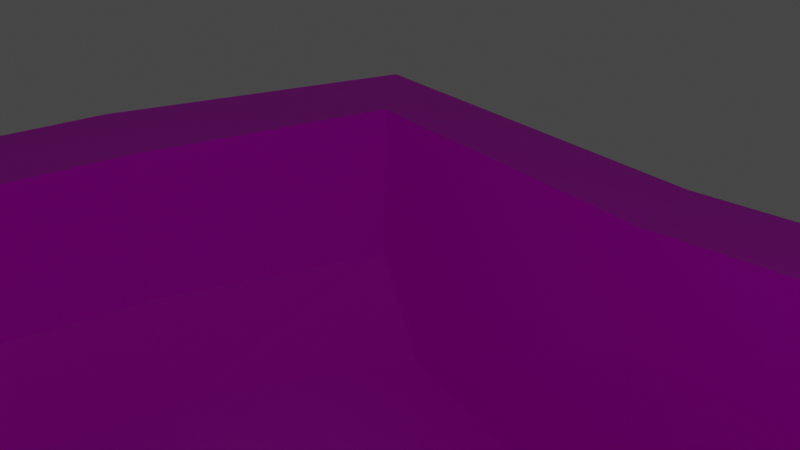# Source: nido.blend  (saved by Blender 2.93.21; exported with 4.5.12 LTS)
import bpy
from mathutils import Matrix  # noqa: F401  (used for matrix-valued properties, if any)

bpy.ops.wm.read_factory_settings(use_empty=True)
scene = bpy.context.scene
scene.name = 'Scene'

# ---- collections
col_collection = bpy.data.collections.new('Collection'); scene.collection.children.link(col_collection)

# ---- images (referenced by path relative to the original .blend; pixels are not part of the script)
import os
ASSET_DIR = os.environ.get("B2B_ASSET_DIR", "")  # directory of the original .blend (textures are referenced by path, not embedded)
HERE = os.path.dirname(os.path.abspath(__file__))  # packed textures are extracted next to this script under _unpacked/

def load_image(name, relpath, width, height, colorspace="sRGB"):
    """Load a texture the original file referenced (path relative to the .blend, or extracted next to this script)."""
    p = next((c for c in (os.path.join(HERE, relpath), os.path.join(ASSET_DIR, relpath)) if relpath and os.path.exists(c)), "")
    if p:
        img = bpy.data.images.load(p, check_existing=True)
        img.name = name
    else:  # same state as the original file: an image datablock whose file is absent (Cycles renders it pink)
        img = bpy.data.images.new(name, width, height)
        img.source = "FILE"
        img.filepath = "//" + (relpath or name)
    img.colorspace_settings.name = colorspace
    return img
img_nido = load_image('nido', 'nido.png', 1024, 1024, 'sRGB')

# ---- materials (node trees are filled in below, after node groups)
mat_material_002 = bpy.data.materials.new('Material.002')

# ---- material node trees
mat_material_002.use_nodes = True; mat_material_002.node_tree.nodes.clear()
_N = mat_material_002.node_tree.nodes; _L = mat_material_002.node_tree.links
n0 = _N.new('ShaderNodeBsdfPrincipled'); n0.name = 'Principled BSDF'; n0.location = (10, 300)
n0.distribution = 'GGX'
n0.subsurface_method = 'BURLEY'
n0.inputs[3].default_value = 1.45
n0.inputs[27].default_value = (0.0, 0.0, 0.0, 1.0)
n0.inputs[28].default_value = 1.0
n1 = _N.new('ShaderNodeOutputMaterial'); n1.name = 'Material Output'; n1.location = (300, 300)
n2 = _N.new('ShaderNodeTexImage'); n2.name = 'Image Texture'; n2.location = (-280, 275)
n2.image = img_nido
_L.new(n0.outputs[0], n1.inputs[0])
_L.new(n2.outputs[0], n0.inputs[0])
n1.is_active_output = True

# ---- world
world_world = bpy.data.worlds.new('World'); scene.world = world_world
world_world.use_nodes = True; world_world.node_tree.nodes.clear()
_N = world_world.node_tree.nodes; _L = world_world.node_tree.links
n0 = _N.new('ShaderNodeOutputWorld'); n0.name = 'World Output'; n0.location = (300, 300)
n1 = _N.new('ShaderNodeBackground'); n1.name = 'Background'; n1.location = (10, 300)
n1.inputs[0].default_value = (0.05088, 0.05088, 0.05088, 1.0)
_L.new(n1.outputs[0], n0.inputs[0])
n0.is_active_output = True
world_world.color = (0.05088, 0.05088, 0.05088)
world_world.use_sun_shadow = False
world_world.sun_shadow_jitter_overblur = 0.0

# ---- cameras
cam_camera = bpy.data.cameras.new('Camera')
cam_camera.clip_end = 100.0
cam_camera.ortho_scale = 7.314

# ---- lights
light_light = bpy.data.lights.new('Light', 'POINT')
light_light.transmission_factor = 0.0
light_light.energy = 1000.0
light_light.shadow_soft_size = 0.1
light_light.shadow_maximum_resolution = 0.006
light_light.use_absolute_resolution = True

# ---- meshes
me_cube_057 = bpy.data.meshes.new('Cube.057')
me_cube_057.from_pydata([(-1.0, -1.0, -1.0), (-1.071, -1.0, -0.4201), (-1.0, 1.0, -1.0), (-1.071, 1.0, -0.4201), (1.0, -1.0, -1.0), (1.058, -1.0, -0.4645), (1.0, 1.0, -1.0), (1.058, 1.0, -0.4645), (-1.267, 0.0, -1.0), (-1.338, 0.0, -0.4201), (1.276, 0.0, -1.0), (1.334, 0.0, -0.4645), (0.0, 1.166, -1.368), (0.0, 1.166, -0.5), (0.0, -1.202, -1.368), (0.0, -1.202, -0.5), (0.0, 0.0, -1.368), (0.5, 1.12, -0.5), (0.5, -1.175, -1.266), (0.5, 1.12, -1.266), (0.5, -1.175, -0.5), (0.5, 0.0, -1.266), (-0.5, 1.11, -1.315), (-0.5, -1.147, -0.5), (-0.5, 0.0, -1.315), (-0.5, 1.11, -0.5), (-0.5, -1.147, -1.315), (-1.089, -1.0, -0.7256), (-1.089, 1.0, -0.7256), (1.084, 1.0, -0.7256), (1.084, -1.0, -0.7256), (1.36, 0.0, -0.7256), (-1.355, 0.0, -0.7256), (0.0, -1.202, -0.7256), (0.0, 1.166, -0.7256), (0.5, -1.175, -0.7256), (0.5, 1.12, -0.7256), (-0.5, 1.11, -0.7256), (-0.5, -1.147, -0.7256), (-1.175, -0.5, -1.0), (1.251, -0.5, -0.4645), (-1.246, -0.5, -0.4201), (1.193, -0.5, -1.0), (0.0, -0.5, -1.368), (0.5, -0.5, -1.266), (-0.5, -0.5, -1.315), (-1.263, -0.5, -0.7256), (1.277, -0.5, -0.7256), (-1.255, 0.5, -0.4201), (1.193, 0.5, -1.0), (-1.184, 0.5, -1.0), (1.251, 0.5, -0.4645), (0.0, 0.5, -1.368), (0.5, 0.5, -1.266), (-0.5, 0.5, -1.315), (1.277, 0.5, -0.7256), (-1.273, 0.5, -0.7256), (-0.8943, -0.8956, -0.9173), (-0.955, -0.8759, -0.4263), (-0.8992, 0.8906, -0.9177), (-0.9597, 0.8716, -0.4262), (0.8953, -0.8987, -0.9125), (0.9436, -0.8744, -0.4748), (0.9011, 0.8923, -0.9133), (0.9496, 0.8691, -0.4745), (-1.138, 0.001017, -0.8895), (-1.168, 0.00152, -0.43), (1.149, 0.0, -0.8866), (1.164, 0.0, -0.4817), (-0.004451, 1.047, -1.246), (0.001546, 0.9955, -0.5), (-0.002636, -1.085, -1.246), (0.004654, -1.032, -0.5), (-0.008088, 0.0, -1.198), (0.4746, 0.9515, -0.5009), (0.4478, -1.058, -1.154), (0.4489, 1.004, -1.152), (0.4699, -1.007, -0.5014), (0.4539, 0.0, -1.102), (-0.4503, 0.9982, -1.197), (-0.4693, -0.9799, -0.5007), (-0.4566, 0.0001608, -1.151), (-0.4745, 0.9423, -0.5005), (-0.4481, -1.035, -1.198), (-0.9692, -0.8799, -0.712), (-0.9737, 0.8756, -0.712), (0.9686, 0.8758, -0.7152), (0.9636, -0.8807, -0.7153), (1.191, 0.0, -0.7093), (-1.187, 0.001473, -0.7044), (0.004654, -1.032, -0.7256), (0.001546, 0.9955, -0.7256), (0.4693, -1.008, -0.7249), (0.4741, 0.9515, -0.7251), (-0.474, 0.9423, -0.725), (-0.4688, -0.98, -0.7248), (-1.048, -0.4716, -0.8906), (1.088, -0.4552, -0.4811), (-1.082, -0.4564, -0.4297), (1.069, -0.4707, -0.8879), (-0.008088, -0.5, -1.198), (0.4507, -0.4959, -1.103), (-0.4529, -0.4953, -1.152), (-1.1, -0.4571, -0.7048), (1.114, -0.456, -0.7096), (-1.091, 0.4565, -0.4297), (1.069, 0.4706, -0.8879), (-1.057, 0.4715, -0.8907), (1.088, 0.4552, -0.4811), (-0.008088, 0.5, -1.198), (0.4508, 0.4958, -1.103), (-0.4532, 0.4952, -1.152), (1.114, 0.456, -0.7096), (-1.109, 0.4573, -0.7049)], [], [(56, 48, 3, 28), (36, 17, 7, 29), (47, 40, 5, 30), (38, 23, 1, 27), (44, 42, 4, 18), (53, 49, 10, 21), (55, 51, 11, 31), (46, 41, 9, 32), (54, 52, 16, 24), (45, 43, 14, 26), (35, 20, 15, 33), (37, 25, 13, 34), (30, 5, 20, 35), (52, 53, 21, 16), (43, 44, 18, 14), (34, 13, 17, 36), (28, 3, 25, 37), (39, 45, 26, 0), (50, 54, 24, 8), (33, 15, 23, 38), (14, 33, 38, 26), (2, 28, 37, 22), (12, 34, 36, 19), (4, 30, 35, 18), (22, 37, 34, 12), (18, 35, 33, 14), (39, 46, 32, 8), (49, 55, 31, 10), (26, 38, 27, 0), (42, 47, 30, 4), (19, 36, 29, 6), (50, 56, 28, 2), (10, 31, 47, 42), (0, 27, 46, 39), (8, 24, 45, 39), (16, 21, 44, 43), (24, 16, 43, 45), (27, 1, 41, 46), (21, 10, 42, 44), (31, 11, 40, 47), (8, 32, 56, 50), (6, 29, 55, 49), (2, 22, 54, 50), (12, 19, 53, 52), (22, 12, 52, 54), (29, 7, 51, 55), (19, 6, 49, 53), (32, 9, 48, 56), (113, 85, 60, 105), (93, 86, 64, 74), (104, 87, 62, 97), (95, 84, 58, 80), (101, 75, 61, 99), (110, 78, 67, 106), (112, 88, 68, 108), (103, 89, 66, 98), (111, 81, 73, 109), (102, 83, 71, 100), (92, 90, 72, 77), (94, 91, 70, 82), (87, 92, 77, 62), (109, 73, 78, 110), (100, 71, 75, 101), (91, 93, 74, 70), (85, 94, 82, 60), (96, 57, 83, 102), (107, 65, 81, 111), (90, 95, 80, 72), (71, 83, 95, 90), (59, 79, 94, 85), (69, 76, 93, 91), (61, 75, 92, 87), (79, 69, 91, 94), (75, 71, 90, 92), (96, 65, 89, 103), (106, 67, 88, 112), (83, 57, 84, 95), (99, 61, 87, 104), (76, 63, 86, 93), (107, 59, 85, 113), (67, 99, 104, 88), (57, 96, 103, 84), (65, 96, 102, 81), (73, 100, 101, 78), (81, 102, 100, 73), (84, 103, 98, 58), (78, 101, 99, 67), (88, 104, 97, 68), (65, 107, 113, 89), (63, 106, 112, 86), (59, 107, 111, 79), (69, 109, 110, 76), (79, 111, 109, 69), (86, 112, 108, 64), (76, 110, 106, 63), (89, 113, 105, 66), (3, 48, 105, 60), (7, 17, 74, 64), (5, 40, 97, 62), (1, 23, 80, 58), (9, 41, 98, 66), (11, 51, 108, 68), (13, 25, 82, 70), (15, 20, 77, 72), (17, 13, 70, 74), (20, 5, 62, 77), (23, 15, 72, 80), (25, 3, 60, 82), (40, 11, 68, 97), (41, 1, 58, 98), (48, 9, 66, 105), (51, 7, 64, 108)])
_uv = me_cube_057.uv_layers.new(name='UVMap')
_uv.uv.foreach_set('vector', [0.902, 0.6405, 0.9517, 0.6404, 0.9523, 0.7195, 0.9027, 0.7196, 0.1058, 0.6889, 0.1424, 0.6882, 0.1496, 0.7786, 0.1073, 0.7838, 0.9388, 0.07963, 0.8968, 0.07998, 0.8991, 0.0003519, 0.9411, 0.0, 0.2519, 0.6886, 0.2885, 0.6894, 0.2989, 0.7819, 0.2493, 0.7838, 0.6444, 0.09952, 0.6337, 0.003851, 0.7178, 0.02482, 0.7533, 0.08739, 0.483, 0.1175, 0.4723, 0.02183, 0.5516, 0.0, 0.5637, 0.1085, 0.9388, 0.2419, 0.8968, 0.2422, 0.8958, 0.1605, 0.9378, 0.1601, 0.9021, 0.4783, 0.9517, 0.4782, 0.9514, 0.5602, 0.9018, 0.5603, 0.5, 0.2705, 0.4911, 0.1905, 0.5718, 0.1815, 0.5807, 0.2615, 0.6614, 0.2525, 0.6525, 0.1725, 0.7659, 0.1599, 0.7659, 0.2408, 0.2554, 0.5263, 0.292, 0.5271, 0.2905, 0.6083, 0.2539, 0.6076, 0.1024, 0.5265, 0.139, 0.5258, 0.1409, 0.607, 0.1043, 0.6077, 0.2566, 0.431, 0.2989, 0.4361, 0.292, 0.5271, 0.2554, 0.5263, 0.4911, 0.1905, 0.483, 0.1175, 0.5637, 0.1085, 0.5718, 0.1815, 0.6525, 0.1725, 0.6444, 0.09952, 0.7533, 0.08739, 0.7659, 0.1599, 0.1043, 0.6077, 0.1409, 0.607, 0.1424, 0.6882, 0.1058, 0.6889, 0.09992, 0.431, 0.1496, 0.4328, 0.139, 0.5258, 0.1024, 0.5265, 0.6747, 0.3712, 0.6614, 0.2525, 0.7659, 0.2408, 0.7523, 0.3351, 0.5134, 0.3906, 0.5, 0.2705, 0.5807, 0.2615, 0.5955, 0.3945, 0.2539, 0.6076, 0.2905, 0.6083, 0.2885, 0.6894, 0.2519, 0.6886, 0.1496, 0.6055, 0.2539, 0.6076, 0.2519, 0.6886, 0.1563, 0.6867, 0.05567, 0.4463, 0.09992, 0.431, 0.1024, 0.5265, 0.006715, 0.5285, 0.0, 0.6099, 0.1043, 0.6077, 0.1058, 0.6889, 0.01805, 0.6907, 0.2118, 0.4437, 0.2566, 0.431, 0.2554, 0.5263, 0.1677, 0.5245, 0.006715, 0.5285, 0.1024, 0.5265, 0.1043, 0.6077, 0.0, 0.6099, 0.1677, 0.5245, 0.2554, 0.5263, 0.2539, 0.6076, 0.1496, 0.6055, 0.8578, 0.4773, 0.9021, 0.4783, 0.9018, 0.5603, 0.8575, 0.5593, 0.9842, 0.2424, 0.9388, 0.2419, 0.9378, 0.1601, 0.9832, 0.1606, 0.1563, 0.6867, 0.2519, 0.6886, 0.2493, 0.7838, 0.205, 0.7685, 0.9842, 0.08013, 0.9388, 0.07963, 0.9411, 0.0, 0.9865, 0.0004946, 0.01805, 0.6907, 0.1058, 0.6889, 0.1073, 0.7838, 0.06243, 0.7711, 0.8578, 0.6395, 0.902, 0.6405, 0.9027, 0.7196, 0.8584, 0.7186, 0.9832, 0.1606, 0.9378, 0.1601, 0.9388, 0.07963, 0.9842, 0.08013, 0.8584, 0.3945, 0.9027, 0.3955, 0.9021, 0.4783, 0.8578, 0.4773, 0.5955, 0.3945, 0.5807, 0.2615, 0.6614, 0.2525, 0.6747, 0.3712, 0.5718, 0.1815, 0.5637, 0.1085, 0.6444, 0.09952, 0.6525, 0.1725, 0.5807, 0.2615, 0.5718, 0.1815, 0.6525, 0.1725, 0.6614, 0.2525, 0.9027, 0.3955, 0.9523, 0.3953, 0.9517, 0.4782, 0.9021, 0.4783, 0.5637, 0.1085, 0.5516, 0.0, 0.6337, 0.003851, 0.6444, 0.09952, 0.9378, 0.1601, 0.8958, 0.1605, 0.8968, 0.07998, 0.9388, 0.07963, 0.8575, 0.5593, 0.9018, 0.5603, 0.902, 0.6405, 0.8578, 0.6395, 0.9865, 0.325, 0.9411, 0.3245, 0.9388, 0.2419, 0.9842, 0.2424, 0.4295, 0.3711, 0.4015, 0.2814, 0.5, 0.2705, 0.5134, 0.3906, 0.3837, 0.2025, 0.383, 0.1286, 0.483, 0.1175, 0.4911, 0.1905, 0.4015, 0.2814, 0.3837, 0.2025, 0.4911, 0.1905, 0.5, 0.2705, 0.9411, 0.3245, 0.8991, 0.3248, 0.8968, 0.2422, 0.9388, 0.2419, 0.383, 0.1286, 0.3949, 0.06078, 0.4723, 0.02183, 0.483, 0.1175, 0.9018, 0.5603, 0.9514, 0.5602, 0.9517, 0.6404, 0.902, 0.6405, 0.3458, 0.6522, 0.3454, 0.719, 0.2989, 0.7184, 0.301, 0.6521, 0.8145, 0.4745, 0.8185, 0.3945, 0.8575, 0.3985, 0.8509, 0.4753, 0.7653, 0.9305, 0.7667, 0.9978, 0.7277, 0.9965, 0.7282, 0.9301, 0.8489, 0.08133, 0.8494, 0.0, 0.8958, 0.001125, 0.8853, 0.08032, 0.485, 0.4961, 0.3942, 0.487, 0.4265, 0.4209, 0.4984, 0.4, 0.6453, 0.5116, 0.5652, 0.5033, 0.5758, 0.3945, 0.6506, 0.4148, 0.7652, 0.7827, 0.7649, 0.8574, 0.7281, 0.8571, 0.7282, 0.7825, 0.3458, 0.5038, 0.3467, 0.5789, 0.302, 0.5789, 0.301, 0.5039, 0.6312, 0.6565, 0.5511, 0.6493, 0.5581, 0.5764, 0.639, 0.5842, 0.4711, 0.6409, 0.384, 0.631, 0.383, 0.5578, 0.4773, 0.5685, 0.8527, 0.2336, 0.8505, 0.1582, 0.8872, 0.1573, 0.889, 0.2328, 0.8107, 0.6284, 0.8123, 0.5511, 0.8489, 0.552, 0.8471, 0.6294, 0.8568, 0.3138, 0.8527, 0.2336, 0.889, 0.2328, 0.8958, 0.3096, 0.639, 0.5842, 0.5581, 0.5764, 0.5652, 0.5033, 0.6453, 0.5116, 0.4773, 0.5685, 0.383, 0.5578, 0.3942, 0.487, 0.485, 0.4961, 0.8123, 0.5511, 0.8145, 0.4745, 0.8509, 0.4753, 0.8489, 0.552, 0.811, 0.7098, 0.8107, 0.6284, 0.8471, 0.6294, 0.8575, 0.7087, 0.4652, 0.7408, 0.3991, 0.709, 0.384, 0.631, 0.4711, 0.6409, 0.6175, 0.757, 0.5402, 0.7627, 0.5511, 0.6493, 0.6312, 0.6565, 0.8505, 0.1582, 0.8489, 0.08133, 0.8853, 0.08032, 0.8872, 0.1573, 0.7659, 0.1592, 0.7719, 0.08664, 0.8489, 0.08133, 0.8505, 0.1582, 0.7779, 0.6968, 0.7339, 0.6225, 0.8107, 0.6284, 0.811, 0.7098, 0.7275, 0.5498, 0.7449, 0.4767, 0.8145, 0.4745, 0.8123, 0.5511, 0.8245, 0.3036, 0.7827, 0.2319, 0.8527, 0.2336, 0.8568, 0.3138, 0.7339, 0.6225, 0.7275, 0.5498, 0.8123, 0.5511, 0.8107, 0.6284, 0.7827, 0.2319, 0.7659, 0.1592, 0.8505, 0.1582, 0.8527, 0.2336, 0.3753, 0.5009, 0.3761, 0.5783, 0.3467, 0.5789, 0.3458, 0.5038, 0.7943, 0.7799, 0.7938, 0.857, 0.7649, 0.8574, 0.7652, 0.7827, 0.7719, 0.08664, 0.8163, 0.01301, 0.8494, 0.0, 0.8489, 0.08133, 0.7944, 0.9325, 0.7989, 1.0, 0.7667, 0.9978, 0.7653, 0.9305, 0.7449, 0.4767, 0.786, 0.4046, 0.8185, 0.3945, 0.8145, 0.4745, 0.3753, 0.654, 0.3778, 0.7208, 0.3454, 0.719, 0.3458, 0.6522, 0.7938, 0.857, 0.7944, 0.9325, 0.7653, 0.9305, 0.7649, 0.8574, 0.3778, 0.431, 0.3753, 0.5009, 0.3458, 0.5038, 0.3454, 0.4342, 0.5402, 0.7627, 0.4652, 0.7408, 0.4711, 0.6409, 0.5511, 0.6493, 0.5581, 0.5764, 0.4773, 0.5685, 0.485, 0.4961, 0.5652, 0.5033, 0.5511, 0.6493, 0.4711, 0.6409, 0.4773, 0.5685, 0.5581, 0.5764, 0.3454, 0.4342, 0.3458, 0.5038, 0.301, 0.5039, 0.299, 0.4349, 0.5652, 0.5033, 0.485, 0.4961, 0.4984, 0.4, 0.5758, 0.3945, 0.7649, 0.8574, 0.7653, 0.9305, 0.7282, 0.9301, 0.7281, 0.8571, 0.3761, 0.5783, 0.3753, 0.654, 0.3458, 0.6522, 0.3467, 0.5789, 0.7989, 0.7098, 0.7943, 0.7799, 0.7652, 0.7827, 0.7666, 0.7131, 0.6878, 0.7378, 0.6175, 0.757, 0.6312, 0.6565, 0.7126, 0.6632, 0.7275, 0.5915, 0.639, 0.5842, 0.6453, 0.5116, 0.7275, 0.5192, 0.7126, 0.6632, 0.6312, 0.6565, 0.639, 0.5842, 0.7275, 0.5915, 0.7666, 0.7131, 0.7652, 0.7827, 0.7282, 0.7825, 0.7275, 0.714, 0.7275, 0.5192, 0.6453, 0.5116, 0.6506, 0.4148, 0.7162, 0.448, 0.3467, 0.5789, 0.3458, 0.6522, 0.301, 0.6521, 0.302, 0.5789, 0.3401, 0.4029, 0.2565, 0.4251, 0.252, 0.3979, 0.321, 0.383, 0.3719, 0.05938, 0.383, 0.1505, 0.3554, 0.1521, 0.3491, 0.07469, 0.0484, 0.02951, 0.1321, 0.005865, 0.137, 0.03258, 0.06704, 0.04961, 0.01668, 0.3731, 0.001487, 0.2777, 0.02899, 0.2753, 0.03849, 0.3561, 0.1744, 0.431, 0.09495, 0.4087, 0.1045, 0.3828, 0.1772, 0.4035, 0.2142, 0.0, 0.2939, 0.0208, 0.2842, 0.04618, 0.2117, 0.027, 0.383, 0.2317, 0.3666, 0.3115, 0.3398, 0.3048, 0.3555, 0.2289, 0.0, 0.1964, 0.0119, 0.1162, 0.03851, 0.1236, 0.02755, 0.1982, 0.383, 0.1505, 0.383, 0.2317, 0.3555, 0.2289, 0.3554, 0.1521, 0.0119, 0.1162, 0.0484, 0.02951, 0.06704, 0.04961, 0.03851, 0.1236, 0.001487, 0.2777, 0.0, 0.1964, 0.02755, 0.1982, 0.02899, 0.2753, 0.3666, 0.3115, 0.3401, 0.4029, 0.321, 0.383, 0.3398, 0.3048, 0.1321, 0.005865, 0.2142, 0.0, 0.2117, 0.027, 0.137, 0.03258, 0.09495, 0.4087, 0.01668, 0.3731, 0.03849, 0.3561, 0.1045, 0.3828, 0.2565, 0.4251, 0.1744, 0.431, 0.1772, 0.4035, 0.252, 0.3979, 0.2939, 0.0208, 0.3719, 0.05938, 0.3491, 0.07469, 0.2842, 0.04618])
me_cube_057.materials.append(mat_material_002)
me_cube_057.use_remesh_fix_poles = True
me_cube_057.use_remesh_preserve_attributes = False
me_cube_057.update()

# ---- objects
ob_light = bpy.data.objects.new('Light', light_light)
ob_camera = bpy.data.objects.new('Camera', cam_camera)
ob_nido = bpy.data.objects.new('nido', me_cube_057)

# ---- transforms, parenting, visibility, modifiers, constraints
ob_light.location = (4.076, 1.005, 5.904)
ob_light.rotation_euler = (0.6503, 0.05522, 1.866)
ob_light.lock_rotations_4d = False
ob_light.empty_display_type = 'ARROWS'
ob_light.color = (0.0, 0.0, 0.0, 0.0)
ob_light.lineart.crease_threshold = 0.0
ob_camera.location = (7.359, -6.926, 4.958)
ob_camera.rotation_euler = (1.109, 0.0, 0.8149)
ob_camera.lock_rotations_4d = False
ob_camera.empty_display_type = 'ARROWS'
ob_camera.color = (0.0, 0.0, 0.0, 0.0)
ob_camera.display_type = 'WIRE'
ob_camera.lineart.crease_threshold = 0.0
ob_nido.location = (0.0, 0.0, 0.0)
ob_nido.scale = (20.0, 20.0, 20.0)

# ---- collection membership
col_collection.objects.link(ob_light)
col_collection.objects.link(ob_camera)
col_collection.objects.link(ob_nido)

# ---- scene / render settings (as saved in the file)
scene.camera = ob_camera
scene.frame_start = 1; scene.frame_end = 250; scene.frame_set(1)
scene.render.engine = 'CYCLES'
scene.cycles.use_denoising = False
scene.cycles.samples = 128
scene.cycles.sampling_pattern = 'TABULATED_SOBOL'
scene.cycles.use_adaptive_sampling = False
scene.cycles.use_light_tree = False
scene.view_settings.view_transform = 'Filmic'
bpy.context.view_layer.update()
